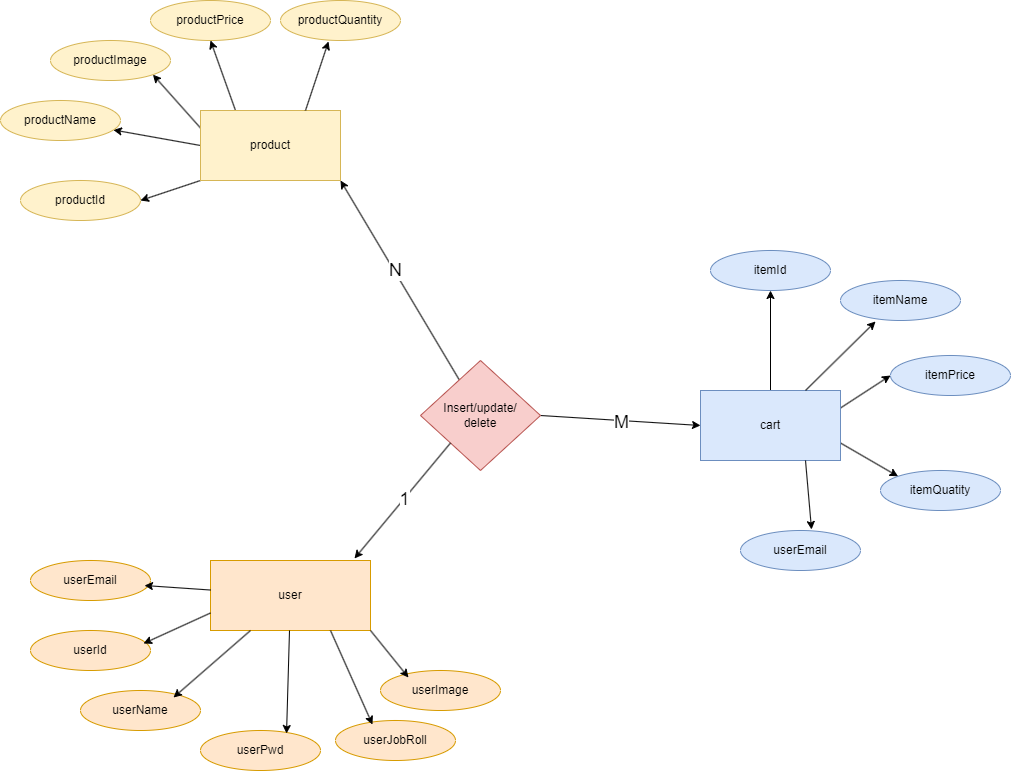

The diagram above was exported from draw.io. Its source (the exported page's mxGraphModel, read from the mxfile embedded in the PNG):
<mxGraphModel dx="576" dy="1831" grid="1" gridSize="10" guides="1" tooltips="1" connect="1" arrows="1" fold="1" page="1" pageScale="1" pageWidth="850" pageHeight="1100" math="0" shadow="0">
  <root>
    <mxCell id="0" />
    <mxCell id="1" parent="0" />
    <mxCell id="2" value="user" style="rounded=0;whiteSpace=wrap;html=1;fillColor=#ffe6cc;strokeColor=#d79b00;" parent="1" vertex="1">
      <mxGeometry x="240" y="-360" width="160" height="70" as="geometry" />
    </mxCell>
    <mxCell id="3" value="userId" style="ellipse;whiteSpace=wrap;html=1;fillColor=#ffe6cc;strokeColor=#d79b00;" parent="1" vertex="1">
      <mxGeometry x="60" y="-290" width="120" height="40" as="geometry" />
    </mxCell>
    <mxCell id="4" value="userName" style="ellipse;whiteSpace=wrap;html=1;fillColor=#ffe6cc;strokeColor=#d79b00;" parent="1" vertex="1">
      <mxGeometry x="110" y="-230" width="120" height="40" as="geometry" />
    </mxCell>
    <mxCell id="5" value="userEmail&lt;span style=&quot;font-family: monospace; font-size: 0px; text-align: start; text-wrap: nowrap;&quot;&gt;%3CmxGraphModel%3E%3Croot%3E%3CmxCell%20id%3D%220%22%2F%3E%3CmxCell%20id%3D%221%22%20parent%3D%220%22%2F%3E%3CmxCell%20id%3D%222%22%20value%3D%22userId%22%20style%3D%22ellipse%3BwhiteSpace%3Dwrap%3Bhtml%3D1%3BfillColor%3D%23ffe6cc%3BstrokeColor%3D%23d79b00%3B%22%20vertex%3D%221%22%20parent%3D%221%22%3E%3CmxGeometry%20x%3D%22110%22%20y%3D%22-200%22%20width%3D%22120%22%20height%3D%2240%22%20as%3D%22geometry%22%2F%3E%3C%2FmxCell%3E%3C%2Froot%3E%3C%2FmxGraphModel%3E&lt;/span&gt;" style="ellipse;whiteSpace=wrap;html=1;fillColor=#ffe6cc;strokeColor=#d79b00;" parent="1" vertex="1">
      <mxGeometry x="60" y="-360" width="120" height="40" as="geometry" />
    </mxCell>
    <mxCell id="6" value="userJobRoll&lt;span style=&quot;font-family: monospace; font-size: 0px; text-align: start; text-wrap: nowrap;&quot;&gt;%3CmxGraphModel%3E%3Croot%3E%3CmxCell%20id%3D%220%22%2F%3E%3CmxCell%20id%3D%221%22%20parent%3D%220%22%2F%3E%3CmxCell%20id%3D%222%22%20value%3D%22userId%22%20style%3D%22ellipse%3BwhiteSpace%3Dwrap%3Bhtml%3D1%3BfillColor%3D%23ffe6cc%3BstrokeColor%3D%23d79b00%3B%22%20vertex%3D%221%22%20parent%3D%221%22%3E%3CmxGeometry%20x%3D%22110%22%20y%3D%22-200%22%20width%3D%22120%22%20height%3D%2240%22%20as%3D%22geometry%22%2F%3E%3C%2FmxCell%3E%3C%2Froot%3E%3C%2FmxGraphModel%3E&lt;/span&gt;" style="ellipse;whiteSpace=wrap;html=1;fillColor=#ffe6cc;strokeColor=#d79b00;" parent="1" vertex="1">
      <mxGeometry x="365" y="-200" width="120" height="40" as="geometry" />
    </mxCell>
    <mxCell id="7" value="userPwd" style="ellipse;whiteSpace=wrap;html=1;fillColor=#ffe6cc;strokeColor=#d79b00;" parent="1" vertex="1">
      <mxGeometry x="230" y="-190" width="120" height="40" as="geometry" />
    </mxCell>
    <mxCell id="14" style="edgeStyle=none;html=1;entryX=0.95;entryY=0.625;entryDx=0;entryDy=0;entryPerimeter=0;" parent="1" source="2" target="5" edge="1">
      <mxGeometry relative="1" as="geometry" />
    </mxCell>
    <mxCell id="15" style="edgeStyle=none;html=1;exitX=0;exitY=0.75;exitDx=0;exitDy=0;entryX=0.942;entryY=0.325;entryDx=0;entryDy=0;entryPerimeter=0;" parent="1" source="2" target="3" edge="1">
      <mxGeometry relative="1" as="geometry" />
    </mxCell>
    <mxCell id="16" style="edgeStyle=none;html=1;entryX=0.717;entryY=0.075;entryDx=0;entryDy=0;entryPerimeter=0;" parent="1" source="2" target="7" edge="1">
      <mxGeometry relative="1" as="geometry" />
    </mxCell>
    <mxCell id="17" style="edgeStyle=none;html=1;exitX=0.25;exitY=1;exitDx=0;exitDy=0;entryX=0.775;entryY=0.175;entryDx=0;entryDy=0;entryPerimeter=0;" parent="1" source="2" target="4" edge="1">
      <mxGeometry relative="1" as="geometry" />
    </mxCell>
    <mxCell id="18" style="edgeStyle=none;html=1;exitX=0.75;exitY=1;exitDx=0;exitDy=0;entryX=0.308;entryY=0.1;entryDx=0;entryDy=0;entryPerimeter=0;" parent="1" source="2" target="6" edge="1">
      <mxGeometry relative="1" as="geometry" />
    </mxCell>
    <mxCell id="19" value="userImage" style="ellipse;whiteSpace=wrap;html=1;fillColor=#ffe6cc;strokeColor=#d79b00;" parent="1" vertex="1">
      <mxGeometry x="410" y="-250" width="120" height="40" as="geometry" />
    </mxCell>
    <mxCell id="20" style="edgeStyle=none;html=1;exitX=1;exitY=1;exitDx=0;exitDy=0;entryX=0.233;entryY=0.175;entryDx=0;entryDy=0;entryPerimeter=0;" parent="1" source="2" target="19" edge="1">
      <mxGeometry relative="1" as="geometry" />
    </mxCell>
    <mxCell id="29" style="edgeStyle=none;html=1;exitX=0;exitY=1;exitDx=0;exitDy=0;entryX=1;entryY=0.5;entryDx=0;entryDy=0;" parent="1" source="21" target="23" edge="1">
      <mxGeometry relative="1" as="geometry" />
    </mxCell>
    <mxCell id="30" style="edgeStyle=none;html=1;exitX=0;exitY=0.5;exitDx=0;exitDy=0;" parent="1" source="21" target="24" edge="1">
      <mxGeometry relative="1" as="geometry" />
    </mxCell>
    <mxCell id="31" style="edgeStyle=none;html=1;exitX=0;exitY=0.25;exitDx=0;exitDy=0;entryX=1;entryY=1;entryDx=0;entryDy=0;" parent="1" source="21" target="25" edge="1">
      <mxGeometry relative="1" as="geometry" />
    </mxCell>
    <mxCell id="33" style="edgeStyle=none;html=1;exitX=0.25;exitY=0;exitDx=0;exitDy=0;entryX=0.5;entryY=1;entryDx=0;entryDy=0;" parent="1" source="21" target="26" edge="1">
      <mxGeometry relative="1" as="geometry" />
    </mxCell>
    <mxCell id="21" value="product" style="rounded=0;whiteSpace=wrap;html=1;fillColor=#fff2cc;strokeColor=#d6b656;" parent="1" vertex="1">
      <mxGeometry x="230" y="-810" width="140" height="70" as="geometry" />
    </mxCell>
    <mxCell id="23" value="productId" style="ellipse;whiteSpace=wrap;html=1;fillColor=#fff2cc;strokeColor=#d6b656;" parent="1" vertex="1">
      <mxGeometry x="50" y="-740" width="120" height="40" as="geometry" />
    </mxCell>
    <mxCell id="24" value="productName&lt;span style=&quot;font-family: monospace; font-size: 0px; text-align: start; text-wrap: nowrap;&quot;&gt;%3CmxGraphModel%3E%3Croot%3E%3CmxCell%20id%3D%220%22%2F%3E%3CmxCell%20id%3D%221%22%20parent%3D%220%22%2F%3E%3CmxCell%20id%3D%222%22%20value%3D%22productId%22%20style%3D%22ellipse%3BwhiteSpace%3Dwrap%3Bhtml%3D1%3BfillColor%3D%23fff2cc%3BstrokeColor%3D%23d6b656%3B%22%20vertex%3D%221%22%20parent%3D%221%22%3E%3CmxGeometry%20x%3D%2270%22%20y%3D%22-850%22%20width%3D%22120%22%20height%3D%2240%22%20as%3D%22geometry%22%2F%3E%3C%2FmxCell%3E%3C%2Froot%3E%3C%2FmxGraphModel%3E&lt;/span&gt;" style="ellipse;whiteSpace=wrap;html=1;fillColor=#fff2cc;strokeColor=#d6b656;" parent="1" vertex="1">
      <mxGeometry x="30" y="-820" width="120" height="40" as="geometry" />
    </mxCell>
    <mxCell id="25" value="productImage" style="ellipse;whiteSpace=wrap;html=1;fillColor=#fff2cc;strokeColor=#d6b656;" parent="1" vertex="1">
      <mxGeometry x="80" y="-880" width="120" height="40" as="geometry" />
    </mxCell>
    <mxCell id="26" value="productPrice" style="ellipse;whiteSpace=wrap;html=1;fillColor=#fff2cc;strokeColor=#d6b656;" parent="1" vertex="1">
      <mxGeometry x="180" y="-920" width="120" height="40" as="geometry" />
    </mxCell>
    <mxCell id="27" value="productQuantity" style="ellipse;whiteSpace=wrap;html=1;fillColor=#fff2cc;strokeColor=#d6b656;" parent="1" vertex="1">
      <mxGeometry x="310" y="-920" width="120" height="40" as="geometry" />
    </mxCell>
    <mxCell id="34" style="edgeStyle=none;html=1;exitX=0.75;exitY=0;exitDx=0;exitDy=0;entryX=0.4;entryY=1.025;entryDx=0;entryDy=0;entryPerimeter=0;" parent="1" source="21" target="27" edge="1">
      <mxGeometry relative="1" as="geometry" />
    </mxCell>
    <mxCell id="47" style="edgeStyle=none;html=1;exitX=0.5;exitY=0;exitDx=0;exitDy=0;entryX=0.5;entryY=1;entryDx=0;entryDy=0;" parent="1" source="41" target="42" edge="1">
      <mxGeometry relative="1" as="geometry" />
    </mxCell>
    <mxCell id="50" style="edgeStyle=none;html=1;exitX=1;exitY=0.25;exitDx=0;exitDy=0;entryX=0;entryY=0.5;entryDx=0;entryDy=0;" parent="1" source="41" target="44" edge="1">
      <mxGeometry relative="1" as="geometry" />
    </mxCell>
    <mxCell id="51" style="edgeStyle=none;html=1;exitX=1;exitY=0.75;exitDx=0;exitDy=0;entryX=0;entryY=0;entryDx=0;entryDy=0;" parent="1" source="41" target="45" edge="1">
      <mxGeometry relative="1" as="geometry" />
    </mxCell>
    <mxCell id="41" value="cart" style="rounded=0;whiteSpace=wrap;html=1;fillColor=#dae8fc;strokeColor=#6c8ebf;" parent="1" vertex="1">
      <mxGeometry x="730" y="-530" width="140" height="70" as="geometry" />
    </mxCell>
    <mxCell id="42" value="itemId" style="ellipse;whiteSpace=wrap;html=1;fillColor=#dae8fc;strokeColor=#6c8ebf;" parent="1" vertex="1">
      <mxGeometry x="740" y="-670" width="120" height="40" as="geometry" />
    </mxCell>
    <mxCell id="43" value="itemName" style="ellipse;whiteSpace=wrap;html=1;fillColor=#dae8fc;strokeColor=#6c8ebf;" parent="1" vertex="1">
      <mxGeometry x="870" y="-640" width="120" height="40" as="geometry" />
    </mxCell>
    <mxCell id="44" value="itemPrice&lt;span style=&quot;font-family: monospace; font-size: 0px; text-align: start; text-wrap: nowrap;&quot;&gt;%3CmxGraphModel%3E%3Croot%3E%3CmxCell%20id%3D%220%22%2F%3E%3CmxCell%20id%3D%221%22%20parent%3D%220%22%2F%3E%3CmxCell%20id%3D%222%22%20value%3D%22itemId%22%20style%3D%22ellipse%3BwhiteSpace%3Dwrap%3Bhtml%3D1%3BfillColor%3D%23dae8fc%3BstrokeColor%3D%236c8ebf%3B%22%20vertex%3D%221%22%20parent%3D%221%22%3E%3CmxGeometry%20x%3D%22730%22%20y%3D%22-630%22%20width%3D%22120%22%20height%3D%2240%22%20as%3D%22geometry%22%2F%3E%3C%2FmxCell%3E%3C%2Froot%3E%3C%2FmxGraphModel%3E&lt;/span&gt;&lt;span style=&quot;font-family: monospace; font-size: 0px; text-align: start; text-wrap: nowrap;&quot;&gt;%3CmxGraphModel%3E%3Croot%3E%3CmxCell%20id%3D%220%22%2F%3E%3CmxCell%20id%3D%221%22%20parent%3D%220%22%2F%3E%3CmxCell%20id%3D%222%22%20value%3D%22itemId%22%20style%3D%22ellipse%3BwhiteSpace%3Dwrap%3Bhtml%3D1%3BfillColor%3D%23dae8fc%3BstrokeColor%3D%236c8ebf%3B%22%20vertex%3D%221%22%20parent%3D%221%22%3E%3CmxGeometry%20x%3D%22730%22%20y%3D%22-630%22%20width%3D%22120%22%20height%3D%2240%22%20as%3D%22geometry%22%2F%3E%3C%2FmxCell%3E%3C%2Froot%3E%3C%2FmxGraphModel%3E&lt;/span&gt;" style="ellipse;whiteSpace=wrap;html=1;fillColor=#dae8fc;strokeColor=#6c8ebf;" parent="1" vertex="1">
      <mxGeometry x="920" y="-565" width="120" height="40" as="geometry" />
    </mxCell>
    <mxCell id="45" value="itemQuatity" style="ellipse;whiteSpace=wrap;html=1;fillColor=#dae8fc;strokeColor=#6c8ebf;" parent="1" vertex="1">
      <mxGeometry x="910" y="-450" width="120" height="40" as="geometry" />
    </mxCell>
    <mxCell id="46" value="userEmail" style="ellipse;whiteSpace=wrap;html=1;fillColor=#dae8fc;strokeColor=#6c8ebf;" parent="1" vertex="1">
      <mxGeometry x="770" y="-390" width="120" height="40" as="geometry" />
    </mxCell>
    <mxCell id="48" style="edgeStyle=none;html=1;exitX=0.75;exitY=0;exitDx=0;exitDy=0;entryX=0.292;entryY=1.025;entryDx=0;entryDy=0;entryPerimeter=0;" parent="1" source="41" target="43" edge="1">
      <mxGeometry relative="1" as="geometry" />
    </mxCell>
    <mxCell id="52" style="edgeStyle=none;html=1;exitX=0.75;exitY=1;exitDx=0;exitDy=0;entryX=0.592;entryY=-0.025;entryDx=0;entryDy=0;entryPerimeter=0;" parent="1" source="41" target="46" edge="1">
      <mxGeometry relative="1" as="geometry" />
    </mxCell>
    <mxCell id="55" style="edgeStyle=none;html=1;exitX=1;exitY=0.5;exitDx=0;exitDy=0;entryX=0;entryY=0.5;entryDx=0;entryDy=0;" parent="1" source="53" target="41" edge="1">
      <mxGeometry relative="1" as="geometry" />
    </mxCell>
    <mxCell id="59" value="M" style="edgeLabel;html=1;align=center;verticalAlign=middle;resizable=0;points=[];fontSize=18;" parent="55" vertex="1" connectable="0">
      <mxGeometry x="0.0132" y="-1" relative="1" as="geometry">
        <mxPoint as="offset" />
      </mxGeometry>
    </mxCell>
    <mxCell id="57" style="edgeStyle=none;html=1;entryX=1;entryY=1;entryDx=0;entryDy=0;" parent="1" source="53" target="21" edge="1">
      <mxGeometry relative="1" as="geometry" />
    </mxCell>
    <mxCell id="62" value="&lt;font style=&quot;font-size: 18px;&quot;&gt;N&lt;/font&gt;" style="edgeLabel;html=1;align=center;verticalAlign=middle;resizable=0;points=[];" parent="57" vertex="1" connectable="0">
      <mxGeometry x="-0.0033" y="2" relative="1" as="geometry">
        <mxPoint x="-3" y="-11" as="offset" />
      </mxGeometry>
    </mxCell>
    <mxCell id="53" value="Insert/update/&lt;div&gt;delete&lt;/div&gt;" style="rhombus;whiteSpace=wrap;html=1;fillColor=#f8cecc;strokeColor=#b85450;" parent="1" vertex="1">
      <mxGeometry x="450" y="-560" width="120" height="110" as="geometry" />
    </mxCell>
    <mxCell id="54" style="edgeStyle=none;html=1;exitX=0;exitY=1;exitDx=0;exitDy=0;entryX=0.9;entryY=-0.029;entryDx=0;entryDy=0;entryPerimeter=0;" parent="1" source="53" target="2" edge="1">
      <mxGeometry relative="1" as="geometry" />
    </mxCell>
    <mxCell id="58" value="1" style="edgeLabel;html=1;align=center;verticalAlign=middle;resizable=0;points=[];fontSize=18;" parent="54" vertex="1" connectable="0">
      <mxGeometry x="-0.0251" relative="1" as="geometry">
        <mxPoint as="offset" />
      </mxGeometry>
    </mxCell>
  </root>
</mxGraphModel>